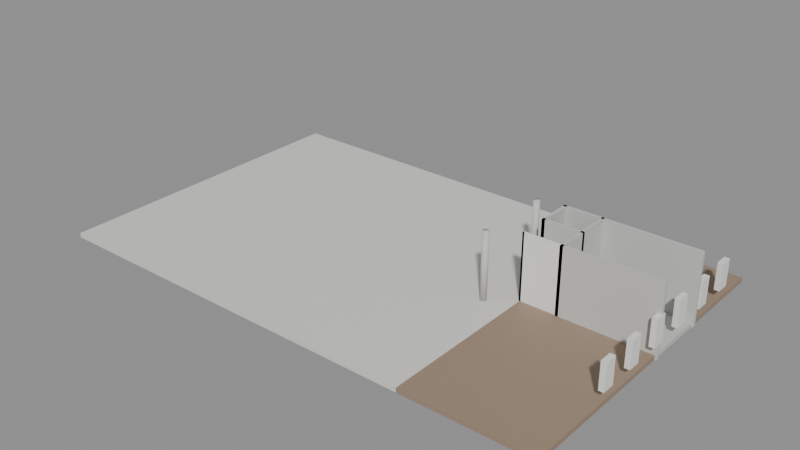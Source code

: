 # Source: SM_Bygg_Helgasetr_P1_O_MN.blend  (saved by Blender 5.3.31; exported with 4.5.12 LTS)
import bpy
from mathutils import Matrix  # noqa: F401  (used for matrix-valued properties, if any)

bpy.ops.wm.read_factory_settings(use_empty=True)
scene = bpy.context.scene
scene.name = 'Scene'

# ---- materials (node trees are filled in below, after node groups)
mat_floor_in = bpy.data.materials.new('Floor_In')
mat_floor_in.diffuse_color = (0.33, 0.24, 0.17, 1.0)
mat_terrazzo_in = bpy.data.materials.new('Terrazzo_In')
mat_terrazzo_in.diffuse_color = (0.74, 0.73, 0.7, 1.0)
mat_concretesmooth_in = bpy.data.materials.new('ConcreteSmooth_In')
mat_concretesmooth_in.diffuse_color = (0.58, 0.58, 0.56, 1.0)
mat_woodlight_in = bpy.data.materials.new('WoodLight_In')
mat_woodlight_in.diffuse_color = (0.62, 0.48, 0.32, 1.0)
mat_plasterwhite_in = bpy.data.materials.new('PlasterWhite_In')
mat_plasterwhite_in.diffuse_color = (0.85, 0.85, 0.83, 1.0)

# ---- material node trees
mat_floor_in.use_nodes = True; mat_floor_in.node_tree.nodes.clear()
_N = mat_floor_in.node_tree.nodes; _L = mat_floor_in.node_tree.links
n0 = _N.new('ShaderNodeBsdfPrincipled'); n0.name = 'Principled BSDF'; n0.location = (-200, 100)
n0.inputs[0].default_value = (0.33, 0.24, 0.17, 1.0)
n0.inputs[2].default_value = 0.6
n0.inputs[10].default_value = 0.005
n1 = _N.new('ShaderNodeOutputMaterial'); n1.name = 'Material Output'; n1.location = (200, 100)
_L.new(n0.outputs[0], n1.inputs[0])
n1.is_active_output = True
mat_terrazzo_in.use_nodes = True; mat_terrazzo_in.node_tree.nodes.clear()
_N = mat_terrazzo_in.node_tree.nodes; _L = mat_terrazzo_in.node_tree.links
n0 = _N.new('ShaderNodeBsdfPrincipled'); n0.name = 'Principled BSDF'; n0.location = (-200, 100)
n0.inputs[0].default_value = (0.74, 0.73, 0.7, 1.0)
n0.inputs[2].default_value = 0.4
n0.inputs[10].default_value = 0.005
n1 = _N.new('ShaderNodeOutputMaterial'); n1.name = 'Material Output'; n1.location = (200, 100)
_L.new(n0.outputs[0], n1.inputs[0])
n1.is_active_output = True
mat_concretesmooth_in.use_nodes = True; mat_concretesmooth_in.node_tree.nodes.clear()
_N = mat_concretesmooth_in.node_tree.nodes; _L = mat_concretesmooth_in.node_tree.links
n0 = _N.new('ShaderNodeBsdfPrincipled'); n0.name = 'Principled BSDF'; n0.location = (-200, 100)
n0.inputs[0].default_value = (0.58, 0.58, 0.56, 1.0)
n0.inputs[2].default_value = 0.7
n0.inputs[10].default_value = 0.005
n1 = _N.new('ShaderNodeOutputMaterial'); n1.name = 'Material Output'; n1.location = (200, 100)
_L.new(n0.outputs[0], n1.inputs[0])
n1.is_active_output = True
mat_woodlight_in.use_nodes = True; mat_woodlight_in.node_tree.nodes.clear()
_N = mat_woodlight_in.node_tree.nodes; _L = mat_woodlight_in.node_tree.links
n0 = _N.new('ShaderNodeBsdfPrincipled'); n0.name = 'Principled BSDF'; n0.location = (-200, 100)
n0.inputs[0].default_value = (0.62, 0.48, 0.32, 1.0)
n0.inputs[10].default_value = 0.005
n1 = _N.new('ShaderNodeOutputMaterial'); n1.name = 'Material Output'; n1.location = (200, 100)
_L.new(n0.outputs[0], n1.inputs[0])
n1.is_active_output = True
mat_plasterwhite_in.use_nodes = True; mat_plasterwhite_in.node_tree.nodes.clear()
_N = mat_plasterwhite_in.node_tree.nodes; _L = mat_plasterwhite_in.node_tree.links
n0 = _N.new('ShaderNodeBsdfPrincipled'); n0.name = 'Principled BSDF'; n0.location = (-200, 100)
n0.inputs[0].default_value = (0.85, 0.85, 0.83, 1.0)
n0.inputs[2].default_value = 0.8
n0.inputs[10].default_value = 0.005
n1 = _N.new('ShaderNodeOutputMaterial'); n1.name = 'Material Output'; n1.location = (200, 100)
_L.new(n0.outputs[0], n1.inputs[0])
n1.is_active_output = True

# ---- meshes
me_sm_bygg_helgasetr_p1_o_mn = bpy.data.meshes.new('SM_Bygg_Helgasetr_P1_O_MN')
me_sm_bygg_helgasetr_p1_o_mn.from_pydata([(15.55, 20.05, -0.35), (25.75, 20.05, -0.35), (25.75, 12.5, -0.35), (15.55, 12.5, -0.35), (15.55, 20.05, 0.0), (25.75, 20.05, 0.0), (25.75, 12.5, 0.0), (15.55, 12.5, 0.0), (-15.55, 20.05, -0.35), (-15.55, -5.6, -0.35), (-15.55, 20.05, 0.0), (-15.55, -5.6, 0.0), (15.55, 7.5, -0.35), (25.75, 7.5, -0.35), (25.75, -5.6, -0.35), (15.55, -5.6, -0.35), (15.55, 7.5, 0.0), (25.75, 7.5, 0.0), (25.75, -5.6, 0.0), (15.55, -5.6, 0.0), (25.75, 9.9, -0.35), (15.55, 9.9, -0.35), (25.75, 9.9, 0.0), (15.55, 9.9, 0.0), (18.5, 9.9, -0.35), (18.5, 7.5, -0.35), (18.5, 9.9, 0.0), (18.5, 7.5, 0.0), (15.68, 12.62, -0.35), (15.68, 9.775, -0.35), (15.68, 12.62, 5.25), (15.68, 9.775, 5.25), (15.48, 9.975, -0.35), (15.62, 9.975, -0.35), (15.62, 9.9, -0.35), (15.48, 9.9, -0.35), (15.48, 9.975, 5.25), (15.62, 9.975, 5.25), (15.62, 9.9, 5.25), (15.48, 9.9, 5.25), (15.48, 7.5, -0.35), (15.62, 7.5, -0.35), (15.62, 7.425, -0.35), (15.48, 7.5, 5.25), (15.62, 7.5, 5.25), (15.62, 7.425, 5.25), (15.48, 7.425, 5.25), (18.38, 12.62, -0.35), (18.62, 12.62, -0.35), (18.62, 9.3, -0.35), (18.38, 9.3, -0.35), (18.38, 12.62, 5.25), (18.62, 12.62, 5.25), (18.62, 9.3, 5.25), (18.38, 9.3, 5.25), (18.38, 9.3, 2.1), (18.62, 9.3, 2.1), (18.62, 8.1, 2.1), (18.38, 8.1, 2.1), (18.62, 8.1, 5.25), (18.38, 8.1, 5.25), (18.38, 8.1, -0.35), (18.62, 8.1, -0.35), (18.62, 7.375, -0.35), (18.38, 7.375, -0.35), (18.62, 7.375, 5.25), (18.38, 7.375, 5.25), (25.55, 16.73, 0.9), (25.95, 16.73, 0.9), (25.95, 15.73, 0.9), (25.55, 15.73, 0.9), (25.55, 16.73, 3.0), (25.95, 16.73, 3.0), (25.95, 15.73, 3.0), (25.55, 15.73, 3.0), (25.55, 13.73, 0.9), (25.95, 13.73, 0.9), (25.95, 12.73, 0.9), (25.55, 12.73, 0.9), (25.55, 13.73, 3.0), (25.95, 13.73, 3.0), (25.95, 12.73, 3.0), (25.55, 12.73, 3.0), (25.55, 10.73, 0.9), (25.95, 10.73, 0.9), (25.95, 9.725, 0.9), (25.55, 9.725, 0.9), (25.55, 10.73, 3.0), (25.95, 10.73, 3.0), (25.95, 9.725, 3.0), (25.55, 9.725, 3.0), (25.55, 7.725, 0.9), (25.95, 7.725, 0.9), (25.95, 6.725, 0.9), (25.55, 6.725, 0.9), (25.55, 7.725, 3.0), (25.95, 7.725, 3.0), (25.95, 6.725, 3.0), (25.55, 6.725, 3.0), (25.55, 4.725, 0.9), (25.95, 4.725, 0.9), (25.95, 3.725, 0.9), (25.55, 3.725, 0.9), (25.55, 4.725, 3.0), (25.95, 4.725, 3.0), (25.95, 3.725, 3.0), (25.55, 3.725, 3.0), (25.55, 1.725, 0.9), (25.95, 1.725, 0.9), (25.95, 0.725, 0.9), (25.55, 0.725, 0.9), (25.55, 1.725, 3.0), (25.95, 1.725, 3.0), (25.95, 0.725, 3.0), (25.55, 0.725, 3.0), (15.42, 12.62, -0.35), (25.88, 12.62, -0.35), (25.88, 12.38, -0.35), (15.42, 12.38, -0.35), (15.42, 12.62, 5.25), (25.88, 12.62, 5.25), (25.88, 12.38, 5.25), (15.42, 12.38, 5.25), (15.42, 10.02, -0.35), (18.62, 10.02, -0.35), (18.62, 9.775, -0.35), (15.42, 9.775, -0.35), (15.42, 10.02, 5.25), (18.62, 10.02, 5.25), (18.62, 9.775, 5.25), (15.42, 9.775, 5.25), (15.47, 7.575, -0.35), (18.57, 7.575, -0.35), (18.57, 7.425, -0.35), (15.47, 7.425, -0.35), (15.47, 7.575, 5.25), (18.57, 7.575, 5.25), (18.57, 7.425, 5.25), (18.38, 7.625, -0.35), (25.88, 7.625, -0.35), (25.88, 7.375, -0.35), (18.38, 7.625, 5.25), (25.88, 7.625, 5.25), (25.88, 7.375, 5.25), (13.79, 12.02, 0.0), (13.78, 11.96, 0.0), (13.76, 11.9, 0.0), (13.72, 11.84, 0.0), (13.66, 11.8, 0.0), (13.6, 11.78, 0.0), (13.54, 11.77, 0.0), (13.48, 11.78, 0.0), (13.41, 11.8, 0.0), (13.36, 11.84, 0.0), (13.32, 11.9, 0.0), (13.3, 11.96, 0.0), (13.29, 12.02, 0.0), (13.3, 12.08, 0.0), (13.32, 12.15, 0.0), (13.36, 12.2, 0.0), (13.41, 12.24, 0.0), (13.48, 12.26, 0.0), (13.54, 12.27, 0.0), (13.6, 12.26, 0.0), (13.66, 12.24, 0.0), (13.72, 12.2, 0.0), (13.76, 12.15, 0.0), (13.78, 12.08, 0.0), (13.79, 12.02, 5.25), (13.78, 11.96, 5.25), (13.76, 11.9, 5.25), (13.72, 11.84, 5.25), (13.66, 11.8, 5.25), (13.6, 11.78, 5.25), (13.54, 11.77, 5.25), (13.48, 11.78, 5.25), (13.41, 11.8, 5.25), (13.36, 11.84, 5.25), (13.32, 11.9, 5.25), (13.3, 11.96, 5.25), (13.29, 12.02, 5.25), (13.3, 12.08, 5.25), (13.32, 12.15, 5.25), (13.36, 12.2, 5.25), (13.41, 12.24, 5.25), (13.48, 12.26, 5.25), (13.54, 12.27, 5.25), (13.6, 12.26, 5.25), (13.66, 12.24, 5.25), (13.72, 12.2, 5.25), (13.76, 12.15, 5.25), (13.78, 12.08, 5.25), (13.79, 6.01, 0.0), (13.78, 5.945, 0.0), (13.76, 5.885, 0.0), (13.72, 5.833, 0.0), (13.66, 5.793, 0.0), (13.6, 5.769, 0.0), (13.54, 5.76, 0.0), (13.48, 5.769, 0.0), (13.41, 5.793, 0.0), (13.36, 5.833, 0.0), (13.32, 5.885, 0.0), (13.3, 5.945, 0.0), (13.29, 6.01, 0.0), (13.3, 6.075, 0.0), (13.32, 6.135, 0.0), (13.36, 6.187, 0.0), (13.41, 6.227, 0.0), (13.48, 6.251, 0.0), (13.54, 6.26, 0.0), (13.6, 6.251, 0.0), (13.66, 6.227, 0.0), (13.72, 6.187, 0.0), (13.76, 6.135, 0.0), (13.78, 6.075, 0.0), (13.79, 6.01, 5.25), (13.78, 5.945, 5.25), (13.76, 5.885, 5.25), (13.72, 5.833, 5.25), (13.66, 5.793, 5.25), (13.6, 5.769, 5.25), (13.54, 5.76, 5.25), (13.48, 5.769, 5.25), (13.41, 5.793, 5.25), (13.36, 5.833, 5.25), (13.32, 5.885, 5.25), (13.3, 5.945, 5.25), (13.29, 6.01, 5.25), (13.3, 6.075, 5.25), (13.32, 6.135, 5.25), (13.36, 6.187, 5.25), (13.41, 6.227, 5.25), (13.48, 6.251, 5.25), (13.54, 6.26, 5.25), (13.6, 6.251, 5.25), (13.66, 6.227, 5.25), (13.72, 6.187, 5.25), (13.76, 6.135, 5.25), (13.78, 6.075, 5.25)], [], [(0, 1, 2, 3), (4, 7, 6, 5), (0, 4, 5, 1), (1, 5, 6, 2), (2, 6, 7, 3), (3, 7, 4, 0), (8, 0, 15, 9), (10, 11, 19, 4), (8, 10, 4, 0), (0, 4, 19, 15), (15, 19, 11, 9), (9, 11, 10, 8), (12, 13, 14, 15), (16, 19, 18, 17), (12, 16, 17, 13), (13, 17, 18, 14), (14, 18, 19, 15), (15, 19, 16, 12), (3, 2, 20, 21), (7, 23, 22, 6), (2, 6, 22, 20), (20, 22, 23, 21), (21, 23, 7, 3), (21, 24, 25, 12), (23, 16, 27, 26), (21, 23, 26, 24), (24, 26, 27, 25), (25, 27, 16, 12), (12, 16, 23, 21), (24, 20, 13, 25), (26, 27, 17, 22), (24, 26, 22, 20), (20, 22, 17, 13), (13, 17, 27, 25), (115, 28, 29, 126), (119, 130, 31, 30), (115, 119, 30, 28), (28, 30, 31, 29), (29, 31, 130, 126), (126, 130, 119, 115), (32, 33, 34, 35), (36, 39, 38, 37), (32, 36, 37, 33), (33, 37, 38, 34), (34, 38, 39, 35), (35, 39, 36, 32), (40, 41, 42, 134), (43, 46, 45, 44), (40, 43, 44, 41), (41, 44, 45, 42), (42, 45, 46, 134), (134, 46, 43, 40), (47, 48, 49, 50), (51, 54, 53, 52), (47, 51, 52, 48), (48, 52, 53, 49), (49, 53, 54, 50), (50, 54, 51, 47), (55, 56, 57, 58), (54, 60, 59, 53), (55, 54, 53, 56), (56, 53, 59, 57), (57, 59, 60, 58), (58, 60, 54, 55), (61, 62, 63, 64), (60, 66, 65, 59), (61, 60, 59, 62), (62, 59, 65, 63), (63, 65, 66, 64), (64, 66, 60, 61), (67, 68, 69, 70), (71, 74, 73, 72), (67, 71, 72, 68), (68, 72, 73, 69), (69, 73, 74, 70), (70, 74, 71, 67), (75, 76, 77, 78), (79, 82, 81, 80), (75, 79, 80, 76), (76, 80, 81, 77), (77, 81, 82, 78), (78, 82, 79, 75), (83, 84, 85, 86), (87, 90, 89, 88), (83, 87, 88, 84), (84, 88, 89, 85), (85, 89, 90, 86), (86, 90, 87, 83), (91, 92, 93, 94), (95, 98, 97, 96), (91, 95, 96, 92), (92, 96, 97, 93), (93, 97, 98, 94), (94, 98, 95, 91), (99, 100, 101, 102), (103, 106, 105, 104), (99, 103, 104, 100), (100, 104, 105, 101), (101, 105, 106, 102), (102, 106, 103, 99), (107, 108, 109, 110), (111, 114, 113, 112), (107, 111, 112, 108), (108, 112, 113, 109), (109, 113, 114, 110), (110, 114, 111, 107), (115, 116, 117, 118), (119, 122, 121, 120), (115, 119, 120, 116), (116, 120, 121, 117), (117, 121, 122, 118), (118, 122, 119, 115), (123, 124, 125, 126), (127, 130, 129, 128), (123, 127, 128, 124), (124, 128, 129, 125), (125, 129, 130, 126), (126, 130, 127, 123), (131, 132, 133, 134), (135, 46, 137, 136), (131, 135, 136, 132), (132, 136, 137, 133), (133, 137, 46, 134), (134, 46, 135, 131), (138, 139, 140, 64), (141, 66, 143, 142), (138, 141, 142, 139), (139, 142, 143, 140), (140, 143, 66, 64), (64, 66, 141, 138), (167, 144, 145, 146, 147, 148, 149, 150, 151, 152, 153, 154, 155, 156, 157, 158, 159, 160, 161, 162, 163, 164, 165, 166), (168, 191, 190, 189, 188, 187, 186, 185, 184, 183, 182, 181, 180, 179, 178, 177, 176, 175, 174, 173, 172, 171, 170, 169), (144, 168, 169, 145), (145, 169, 170, 146), (146, 170, 171, 147), (147, 171, 172, 148), (148, 172, 173, 149), (149, 173, 174, 150), (150, 174, 175, 151), (151, 175, 176, 152), (152, 176, 177, 153), (153, 177, 178, 154), (154, 178, 179, 155), (155, 179, 180, 156), (156, 180, 181, 157), (157, 181, 182, 158), (158, 182, 183, 159), (159, 183, 184, 160), (160, 184, 185, 161), (161, 185, 186, 162), (162, 186, 187, 163), (163, 187, 188, 164), (164, 188, 189, 165), (165, 189, 190, 166), (166, 190, 191, 167), (167, 191, 168, 144), (215, 192, 193, 194, 195, 196, 197, 198, 199, 200, 201, 202, 203, 204, 205, 206, 207, 208, 209, 210, 211, 212, 213, 214), (216, 239, 238, 237, 236, 235, 234, 233, 232, 231, 230, 229, 228, 227, 226, 225, 224, 223, 222, 221, 220, 219, 218, 217), (192, 216, 217, 193), (193, 217, 218, 194), (194, 218, 219, 195), (195, 219, 220, 196), (196, 220, 221, 197), (197, 221, 222, 198), (198, 222, 223, 199), (199, 223, 224, 200), (200, 224, 225, 201), (201, 225, 226, 202), (202, 226, 227, 203), (203, 227, 228, 204), (204, 228, 229, 205), (205, 229, 230, 206), (206, 230, 231, 207), (207, 231, 232, 208), (208, 232, 233, 209), (209, 233, 234, 210), (210, 234, 235, 211), (211, 235, 236, 212), (212, 236, 237, 213), (213, 237, 238, 214), (214, 238, 239, 215), (215, 239, 216, 192)])
me_sm_bygg_helgasetr_p1_o_mn.polygons.foreach_set('use_smooth', [0, 0, 0, 0, 0, 0, 0, 0, 0, 0, 0, 0, 0, 0, 0, 0, 0, 0, 0, 0, 0, 0, 0, 0, 0, 0, 0, 0, 0, 0, 0, 0, 0, 0, 0, 0, 0, 0, 0, 0, 0, 0, 0, 0, 0, 0, 0, 0, 0, 0, 0, 0, 0, 0, 0, 0, 0, 0, 0, 0, 0, 0, 0, 0, 0, 0, 0, 0, 0, 0, 0, 0, 0, 0, 0, 0, 0, 0, 0, 0, 0, 0, 0, 0, 0, 0, 0, 0, 0, 0, 0, 0, 0, 0, 0, 0, 0, 0, 0, 0, 0, 0, 0, 0, 0, 0, 0, 0, 0, 0, 0, 0, 0, 0, 0, 0, 0, 0, 0, 0, 0, 0, 0, 0, 0, 0, 0, 0, 0, 0, 1, 1, 1, 1, 1, 1, 1, 1, 1, 1, 1, 1, 1, 1, 1, 1, 1, 1, 1, 1, 1, 1, 1, 1, 1, 1, 1, 1, 1, 1, 1, 1, 1, 1, 1, 1, 1, 1, 1, 1, 1, 1, 1, 1, 1, 1, 1, 1, 1, 1, 1, 1])
me_sm_bygg_helgasetr_p1_o_mn.polygons.foreach_set('material_index', [0, 0, 0, 0, 0, 0, 1, 1, 1, 1, 1, 1, 0, 0, 0, 0, 0, 0, 2, 2, 2, 2, 2, 3, 3, 3, 3, 3, 3, 2, 2, 2, 2, 2, 2, 2, 2, 2, 2, 2, 4, 4, 4, 4, 4, 4, 4, 4, 4, 4, 4, 4, 2, 2, 2, 2, 2, 2, 2, 2, 2, 2, 2, 2, 2, 2, 2, 2, 2, 2, 4, 4, 4, 4, 4, 4, 4, 4, 4, 4, 4, 4, 4, 4, 4, 4, 4, 4, 4, 4, 4, 4, 4, 4, 4, 4, 4, 4, 4, 4, 4, 4, 4, 4, 4, 4, 2, 2, 2, 2, 2, 2, 2, 2, 2, 2, 2, 2, 4, 4, 4, 4, 4, 4, 2, 2, 2, 2, 2, 2, 2, 2, 2, 2, 2, 2, 2, 2, 2, 2, 2, 2, 2, 2, 2, 2, 2, 2, 2, 2, 2, 2, 2, 2, 2, 2, 2, 2, 2, 2, 2, 2, 2, 2, 2, 2, 2, 2, 2, 2, 2, 2, 2, 2, 2, 2, 2, 2, 2, 2, 2, 2])
_uv = me_sm_bygg_helgasetr_p1_o_mn.uv_layers.new(name='Float2')
_uv.uv.foreach_set('vector', [7.775, 10.02, 12.88, 10.02, 12.88, 6.25, 7.775, 6.25, 7.775, 10.02, 7.775, 6.25, 12.88, 6.25, 12.88, 10.02, 7.775, -0.175, 7.775, 0.0, 12.88, 0.0, 12.88, -0.175, 10.02, -0.175, 10.02, 0.0, 6.25, 0.0, 6.25, -0.175, 12.88, -0.175, 12.88, 0.0, 7.775, 0.0, 7.775, -0.175, 6.25, -0.175, 6.25, 0.0, 10.02, 0.0, 10.02, -0.175, -7.775, 10.02, 7.775, 10.02, 7.775, -2.8, -7.775, -2.8, -7.775, 10.02, -7.775, -2.8, 7.775, -2.8, 7.775, 10.02, -7.775, -0.175, -7.775, 0.0, 7.775, 0.0, 7.775, -0.175, 10.02, -0.175, 10.02, 0.0, -2.8, 0.0, -2.8, -0.175, 7.775, -0.175, 7.775, 0.0, -7.775, 0.0, -7.775, -0.175, -2.8, -0.175, -2.8, 0.0, 10.02, 0.0, 10.02, -0.175, 7.775, 3.75, 12.88, 3.75, 12.88, -2.8, 7.775, -2.8, 7.775, 3.75, 7.775, -2.8, 12.88, -2.8, 12.88, 3.75, 7.775, -0.175, 7.775, 0.0, 12.88, 0.0, 12.88, -0.175, 3.75, -0.175, 3.75, 0.0, -2.8, 0.0, -2.8, -0.175, 12.88, -0.175, 12.88, 0.0, 7.775, 0.0, 7.775, -0.175, -2.8, -0.175, -2.8, 0.0, 3.75, 0.0, 3.75, -0.175, 7.775, 6.25, 12.88, 6.25, 12.88, 4.95, 7.775, 4.95, 7.775, 6.25, 7.775, 4.95, 12.88, 4.95, 12.88, 6.25, 6.25, -0.175, 6.25, 0.0, 4.95, 0.0, 4.95, -0.175, 12.88, -0.175, 12.88, 0.0, 7.775, 0.0, 7.775, -0.175, 4.95, -0.175, 4.95, 0.0, 6.25, 0.0, 6.25, -0.175, 7.775, 4.95, 9.25, 4.95, 9.25, 3.75, 7.775, 3.75, 7.775, 4.95, 7.775, 3.75, 9.25, 3.75, 9.25, 4.95, 7.775, -0.175, 7.775, 0.0, 9.25, 0.0, 9.25, -0.175, 4.95, -0.175, 4.95, 0.0, 3.75, 0.0, 3.75, -0.175, 9.25, -0.175, 9.25, 0.0, 7.775, 0.0, 7.775, -0.175, 3.75, -0.175, 3.75, 0.0, 4.95, 0.0, 4.95, -0.175, 9.25, 4.95, 12.88, 4.95, 12.88, 3.75, 9.25, 3.75, 9.25, 4.95, 9.25, 3.75, 12.88, 3.75, 12.88, 4.95, 9.25, -0.175, 9.25, 0.0, 12.88, 0.0, 12.88, -0.175, 4.95, -0.175, 4.95, 0.0, 3.75, 0.0, 3.75, -0.175, 12.88, -0.175, 12.88, 0.0, 9.25, 0.0, 9.25, -0.175, 7.712, 6.312, 7.838, 6.312, 7.838, 4.887, 7.712, 4.887, 7.712, 6.312, 7.712, 4.887, 7.838, 4.887, 7.838, 6.312, 7.712, -0.175, 7.712, 2.625, 7.838, 2.625, 7.838, -0.175, 6.312, -0.175, 6.312, 2.625, 4.887, 2.625, 4.887, -0.175, 7.838, -0.175, 7.838, 2.625, 7.712, 2.625, 7.712, -0.175, 4.887, -0.175, 4.887, 2.625, 6.312, 2.625, 6.312, -0.175, 7.738, 4.988, 7.812, 4.988, 7.812, 4.95, 7.738, 4.95, 7.738, 4.988, 7.738, 4.95, 7.812, 4.95, 7.812, 4.988, 7.738, -0.175, 7.738, 2.625, 7.812, 2.625, 7.812, -0.175, 4.988, -0.175, 4.988, 2.625, 4.95, 2.625, 4.95, -0.175, 7.812, -0.175, 7.812, 2.625, 7.738, 2.625, 7.738, -0.175, 4.95, -0.175, 4.95, 2.625, 4.988, 2.625, 4.988, -0.175, 7.738, 3.75, 7.812, 3.75, 7.812, 3.713, 7.737, 3.713, 7.738, 3.75, 7.738, 3.713, 7.812, 3.713, 7.812, 3.75, 7.738, -0.175, 7.738, 2.625, 7.812, 2.625, 7.812, -0.175, 3.75, -0.175, 3.75, 2.625, 3.713, 2.625, 3.713, -0.175, 7.812, -0.175, 7.812, 2.625, 7.738, 2.625, 7.737, -0.175, 3.713, -0.175, 3.713, 2.625, 3.75, 2.625, 3.75, -0.175, 9.188, 6.312, 9.312, 6.312, 9.312, 4.65, 9.188, 4.65, 9.188, 6.312, 9.188, 4.65, 9.312, 4.65, 9.312, 6.312, 9.188, -0.175, 9.188, 2.625, 9.312, 2.625, 9.312, -0.175, 6.312, -0.175, 6.312, 2.625, 4.65, 2.625, 4.65, -0.175, 9.312, -0.175, 9.312, 2.625, 9.188, 2.625, 9.188, -0.175, 4.65, -0.175, 4.65, 2.625, 6.312, 2.625, 6.312, -0.175, 9.188, 4.65, 9.312, 4.65, 9.312, 4.05, 9.188, 4.05, 9.188, 4.65, 9.188, 4.05, 9.312, 4.05, 9.312, 4.65, 9.188, 1.05, 9.188, 2.625, 9.312, 2.625, 9.312, 1.05, 4.65, 1.05, 4.65, 2.625, 4.05, 2.625, 4.05, 1.05, 9.312, 1.05, 9.312, 2.625, 9.188, 2.625, 9.188, 1.05, 4.05, 1.05, 4.05, 2.625, 4.65, 2.625, 4.65, 1.05, 9.188, 4.05, 9.312, 4.05, 9.312, 3.688, 9.188, 3.688, 9.188, 4.05, 9.188, 3.688, 9.312, 3.688, 9.312, 4.05, 9.188, -0.175, 9.188, 2.625, 9.312, 2.625, 9.312, -0.175, 4.05, -0.175, 4.05, 2.625, 3.688, 2.625, 3.688, -0.175, 9.312, -0.175, 9.312, 2.625, 9.188, 2.625, 9.188, -0.175, 3.688, -0.175, 3.688, 2.625, 4.05, 2.625, 4.05, -0.175, 12.77, 8.363, 12.98, 8.363, 12.98, 7.863, 12.77, 7.863, 12.77, 8.363, 12.77, 7.863, 12.98, 7.863, 12.98, 8.363, 12.77, 0.45, 12.77, 1.5, 12.98, 1.5, 12.98, 0.45, 8.363, 0.45, 8.363, 1.5, 7.863, 1.5, 7.863, 0.45, 12.98, 0.45, 12.98, 1.5, 12.77, 1.5, 12.77, 0.45, 7.863, 0.45, 7.863, 1.5, 8.363, 1.5, 8.363, 0.45, 12.77, 6.863, 12.98, 6.863, 12.98, 6.363, 12.77, 6.363, 12.77, 6.863, 12.77, 6.363, 12.98, 6.363, 12.98, 6.863, 12.77, 0.45, 12.77, 1.5, 12.98, 1.5, 12.98, 0.45, 6.863, 0.45, 6.863, 1.5, 6.363, 1.5, 6.363, 0.45, 12.98, 0.45, 12.98, 1.5, 12.77, 1.5, 12.77, 0.45, 6.363, 0.45, 6.363, 1.5, 6.863, 1.5, 6.863, 0.45, 12.77, 5.363, 12.98, 5.363, 12.98, 4.863, 12.77, 4.863, 12.77, 5.363, 12.77, 4.863, 12.98, 4.863, 12.98, 5.363, 12.77, 0.45, 12.77, 1.5, 12.98, 1.5, 12.98, 0.45, 5.363, 0.45, 5.363, 1.5, 4.863, 1.5, 4.863, 0.45, 12.98, 0.45, 12.98, 1.5, 12.77, 1.5, 12.77, 0.45, 4.863, 0.45, 4.863, 1.5, 5.363, 1.5, 5.363, 0.45, 12.77, 3.862, 12.98, 3.862, 12.98, 3.362, 12.77, 3.362, 12.77, 3.862, 12.77, 3.362, 12.98, 3.362, 12.98, 3.862, 12.77, 0.45, 12.77, 1.5, 12.98, 1.5, 12.98, 0.45, 3.862, 0.45, 3.862, 1.5, 3.362, 1.5, 3.362, 0.45, 12.98, 0.45, 12.98, 1.5, 12.77, 1.5, 12.77, 0.45, 3.362, 0.45, 3.362, 1.5, 3.862, 1.5, 3.862, 0.45, 12.77, 2.362, 12.98, 2.362, 12.98, 1.862, 12.77, 1.862, 12.77, 2.362, 12.77, 1.862, 12.98, 1.862, 12.98, 2.362, 12.77, 0.45, 12.77, 1.5, 12.98, 1.5, 12.98, 0.45, 2.362, 0.45, 2.362, 1.5, 1.862, 1.5, 1.862, 0.45, 12.98, 0.45, 12.98, 1.5, 12.77, 1.5, 12.77, 0.45, 1.862, 0.45, 1.862, 1.5, 2.362, 1.5, 2.362, 0.45, 12.77, 0.8625, 12.98, 0.8625, 12.98, 0.3625, 12.77, 0.3625, 12.77, 0.8625, 12.77, 0.3625, 12.98, 0.3625, 12.98, 0.8625, 12.77, 0.45, 12.77, 1.5, 12.98, 1.5, 12.98, 0.45, 0.8625, 0.45, 0.8625, 1.5, 0.3625, 1.5, 0.3625, 0.45, 12.98, 0.45, 12.98, 1.5, 12.77, 1.5, 12.77, 0.45, 0.3625, 0.45, 0.3625, 1.5, 0.8625, 1.5, 0.8625, 0.45, 7.712, 6.312, 12.94, 6.312, 12.94, 6.188, 7.712, 6.188, 7.712, 6.312, 7.712, 6.188, 12.94, 6.188, 12.94, 6.312, 7.712, -0.175, 7.712, 2.625, 12.94, 2.625, 12.94, -0.175, 6.312, -0.175, 6.312, 2.625, 6.188, 2.625, 6.188, -0.175, 12.94, -0.175, 12.94, 2.625, 7.712, 2.625, 7.712, -0.175, 6.188, -0.175, 6.188, 2.625, 6.312, 2.625, 6.312, -0.175, 7.712, 5.012, 9.312, 5.012, 9.312, 4.887, 7.712, 4.887, 7.712, 5.012, 7.712, 4.887, 9.312, 4.887, 9.312, 5.012, 7.712, -0.175, 7.712, 2.625, 9.312, 2.625, 9.312, -0.175, 5.012, -0.175, 5.012, 2.625, 4.887, 2.625, 4.887, -0.175, 9.312, -0.175, 9.312, 2.625, 7.712, 2.625, 7.712, -0.175, 4.887, -0.175, 4.887, 2.625, 5.012, 2.625, 5.012, -0.175, 7.737, 3.787, 9.287, 3.787, 9.287, 3.713, 7.737, 3.713, 7.737, 3.787, 7.738, 3.713, 9.287, 3.713, 9.287, 3.787, 7.737, -0.175, 7.737, 2.625, 9.287, 2.625, 9.287, -0.175, 3.787, -0.175, 3.787, 2.625, 3.713, 2.625, 3.713, -0.175, 9.287, -0.175, 9.287, 2.625, 7.738, 2.625, 7.737, -0.175, 3.713, -0.175, 3.713, 2.625, 3.787, 2.625, 3.787, -0.175, 9.188, 3.812, 12.94, 3.812, 12.94, 3.688, 9.188, 3.688, 9.188, 3.812, 9.188, 3.688, 12.94, 3.688, 12.94, 3.812, 9.188, -0.175, 9.188, 2.625, 12.94, 2.625, 12.94, -0.175, 3.812, -0.175, 3.812, 2.625, 3.688, 2.625, 3.688, -0.175, 12.94, -0.175, 12.94, 2.625, 9.188, 2.625, 9.188, -0.175, 3.688, -0.175, 3.688, 2.625, 3.812, 2.625, 3.812, -0.175, 6.891, 6.042, 6.895, 6.01, 6.891, 5.978, 6.878, 5.948, 6.858, 5.922, 6.832, 5.902, 6.802, 5.889, 6.77, 5.885, 6.738, 5.889, 6.707, 5.902, 6.682, 5.922, 6.662, 5.948, 6.649, 5.978, 6.645, 6.01, 6.649, 6.042, 6.662, 6.073, 6.682, 6.098, 6.707, 6.118, 6.738, 6.131, 6.77, 6.135, 6.802, 6.131, 6.832, 6.118, 6.858, 6.098, 6.878, 6.073, 6.895, 6.01, 6.891, 6.042, 6.878, 6.073, 6.858, 6.098, 6.832, 6.118, 6.802, 6.131, 6.77, 6.135, 6.738, 6.131, 6.707, 6.118, 6.682, 6.098, 6.662, 6.073, 6.649, 6.042, 6.645, 6.01, 6.649, 5.978, 6.662, 5.948, 6.682, 5.922, 6.707, 5.902, 6.738, 5.889, 6.77, 5.885, 6.802, 5.889, 6.832, 5.902, 6.858, 5.922, 6.878, 5.948, 6.891, 5.978, 6.01, 0.0, 6.01, 2.625, 5.978, 2.625, 5.978, 0.0, 5.978, 0.0, 5.978, 2.625, 5.948, 2.625, 5.948, 0.0, 5.948, 0.0, 5.948, 2.625, 5.922, 2.625, 5.922, 0.0, 6.858, 0.0, 6.858, 2.625, 6.832, 2.625, 6.832, 0.0, 6.832, 0.0, 6.832, 2.625, 6.802, 2.625, 6.802, 0.0, 6.802, 0.0, 6.802, 2.625, 6.77, 2.625, 6.77, 0.0, 6.77, 0.0, 6.77, 2.625, 6.738, 2.625, 6.738, 0.0, 6.738, 0.0, 6.738, 2.625, 6.707, 2.625, 6.707, 0.0, 6.707, 0.0, 6.707, 2.625, 6.682, 2.625, 6.682, 0.0, 5.922, 0.0, 5.922, 2.625, 5.948, 2.625, 5.948, 0.0, 5.948, 0.0, 5.948, 2.625, 5.978, 2.625, 5.978, 0.0, 5.978, 0.0, 5.978, 2.625, 6.01, 2.625, 6.01, 0.0, 6.01, 0.0, 6.01, 2.625, 6.042, 2.625, 6.042, 0.0, 6.042, 0.0, 6.042, 2.625, 6.073, 2.625, 6.073, 0.0, 6.073, 0.0, 6.073, 2.625, 6.098, 2.625, 6.098, 0.0, 6.682, 0.0, 6.682, 2.625, 6.707, 2.625, 6.707, 0.0, 6.707, 0.0, 6.707, 2.625, 6.738, 2.625, 6.738, 0.0, 6.738, 0.0, 6.738, 2.625, 6.77, 2.625, 6.77, 0.0, 6.77, 0.0, 6.77, 2.625, 6.802, 2.625, 6.802, 0.0, 6.802, 0.0, 6.802, 2.625, 6.832, 2.625, 6.832, 0.0, 6.832, 0.0, 6.832, 2.625, 6.858, 2.625, 6.858, 0.0, 6.098, 0.0, 6.098, 2.625, 6.073, 2.625, 6.073, 0.0, 6.073, 0.0, 6.073, 2.625, 6.042, 2.625, 6.042, 0.0, 6.042, 0.0, 6.042, 2.625, 6.01, 2.625, 6.01, 0.0, 6.891, 3.037, 6.895, 3.005, 6.891, 2.973, 6.878, 2.943, 6.858, 2.917, 6.832, 2.897, 6.802, 2.884, 6.77, 2.88, 6.738, 2.884, 6.707, 2.897, 6.682, 2.917, 6.662, 2.943, 6.649, 2.973, 6.645, 3.005, 6.649, 3.037, 6.662, 3.068, 6.682, 3.093, 6.707, 3.113, 6.738, 3.126, 6.77, 3.13, 6.802, 3.126, 6.832, 3.113, 6.858, 3.093, 6.878, 3.068, 6.895, 3.005, 6.891, 3.037, 6.878, 3.068, 6.858, 3.093, 6.832, 3.113, 6.802, 3.126, 6.77, 3.13, 6.738, 3.126, 6.707, 3.113, 6.682, 3.093, 6.662, 3.068, 6.649, 3.037, 6.645, 3.005, 6.649, 2.973, 6.662, 2.943, 6.682, 2.917, 6.707, 2.897, 6.738, 2.884, 6.77, 2.88, 6.802, 2.884, 6.832, 2.897, 6.858, 2.917, 6.878, 2.943, 6.891, 2.973, 3.005, 0.0, 3.005, 2.625, 2.973, 2.625, 2.973, 0.0, 2.973, 0.0, 2.973, 2.625, 2.943, 2.625, 2.943, 0.0, 2.943, 0.0, 2.943, 2.625, 2.917, 2.625, 2.917, 0.0, 6.858, 0.0, 6.858, 2.625, 6.832, 2.625, 6.832, 0.0, 6.832, 0.0, 6.832, 2.625, 6.802, 2.625, 6.802, 0.0, 6.802, 0.0, 6.802, 2.625, 6.77, 2.625, 6.77, 0.0, 6.77, 0.0, 6.77, 2.625, 6.738, 2.625, 6.738, 0.0, 6.738, 0.0, 6.738, 2.625, 6.707, 2.625, 6.707, 0.0, 6.707, 0.0, 6.707, 2.625, 6.682, 2.625, 6.682, 0.0, 2.917, 0.0, 2.917, 2.625, 2.943, 2.625, 2.943, 0.0, 2.943, 0.0, 2.943, 2.625, 2.973, 2.625, 2.973, 0.0, 2.973, 0.0, 2.973, 2.625, 3.005, 2.625, 3.005, 0.0, 3.005, 0.0, 3.005, 2.625, 3.037, 2.625, 3.037, 0.0, 3.037, 0.0, 3.037, 2.625, 3.068, 2.625, 3.068, 0.0, 3.068, 0.0, 3.068, 2.625, 3.093, 2.625, 3.093, 0.0, 6.682, 0.0, 6.682, 2.625, 6.707, 2.625, 6.707, 0.0, 6.707, 0.0, 6.707, 2.625, 6.738, 2.625, 6.738, 0.0, 6.738, 0.0, 6.738, 2.625, 6.77, 2.625, 6.77, 0.0, 6.77, 0.0, 6.77, 2.625, 6.802, 2.625, 6.802, 0.0, 6.802, 0.0, 6.802, 2.625, 6.832, 2.625, 6.832, 0.0, 6.832, 0.0, 6.832, 2.625, 6.858, 2.625, 6.858, 0.0, 3.093, 0.0, 3.093, 2.625, 3.068, 2.625, 3.068, 0.0, 3.068, 0.0, 3.068, 2.625, 3.037, 2.625, 3.037, 0.0, 3.037, 0.0, 3.037, 2.625, 3.005, 2.625, 3.005, 0.0])
me_sm_bygg_helgasetr_p1_o_mn.materials.append(mat_floor_in)
me_sm_bygg_helgasetr_p1_o_mn.materials.append(mat_terrazzo_in)
me_sm_bygg_helgasetr_p1_o_mn.materials.append(mat_concretesmooth_in)
me_sm_bygg_helgasetr_p1_o_mn.materials.append(mat_woodlight_in)
me_sm_bygg_helgasetr_p1_o_mn.materials.append(mat_plasterwhite_in)
me_sm_bygg_helgasetr_p1_o_mn.update()

# ---- objects
ob_sm_bygg_helgasetr_p1_o_mn = bpy.data.objects.new('SM_Bygg_Helgasetr_P1_O_MN', me_sm_bygg_helgasetr_p1_o_mn)

# ---- transforms, parenting, visibility, modifiers, constraints
ob_sm_bygg_helgasetr_p1_o_mn.location = (0.0, 0.0, 0.0)

# ---- collection membership
scene.collection.objects.link(ob_sm_bygg_helgasetr_p1_o_mn)

# ---- scene / render settings (as saved in the file)
scene.frame_start = 1; scene.frame_end = 250; scene.frame_set(1)
scene.render.engine = 'BLENDER_EEVEE_NEXT'
scene.render.bake_bias = 0.0
scene.render.bake_samples = 0
scene.render.compositor_device = 'GPU'
scene.eevee.use_volume_custom_range = False
scene.eevee.fast_gi_thickness_near = 0.1
scene.eevee.fast_gi_thickness_far = 0.0
scene.eevee.ray_tracing_options.screen_trace_thickness = 0.1
bpy.context.view_layer.update()

# ---- added for rendering (the .blend has no active camera and no usable light): camera, sun + grey world if the file has none
cam_auto = bpy.data.cameras.new('AutoCamera')
cam_auto.lens = 50.0
cam_auto.sensor_width = 36.0
cam_auto.clip_end = 1000.0
ob_auto_camera = bpy.data.objects.new('AutoCamera', cam_auto)
scene.collection.objects.link(ob_auto_camera)
ob_auto_camera.location = (50.6353, -47.2974, 38.7983)
ob_auto_camera.rotation_euler = (1.09748, -7.21219e-08, 0.694738)
scene.camera = ob_auto_camera
light_auto_sun = bpy.data.lights.new('AutoSun', 'SUN')
light_auto_sun.energy = 3.0
light_auto_sun.angle = 0.0523599
ob_auto_sun = bpy.data.objects.new('AutoSun', light_auto_sun)
scene.collection.objects.link(ob_auto_sun)
ob_auto_sun.rotation_euler = (0.872665, 0.174533, 0.523599)
if scene.world is None:
    world_auto = bpy.data.worlds.new('AutoWorld')
    world_auto.color = (0.3, 0.3, 0.3)
    scene.world = world_auto
bpy.context.view_layer.update()
